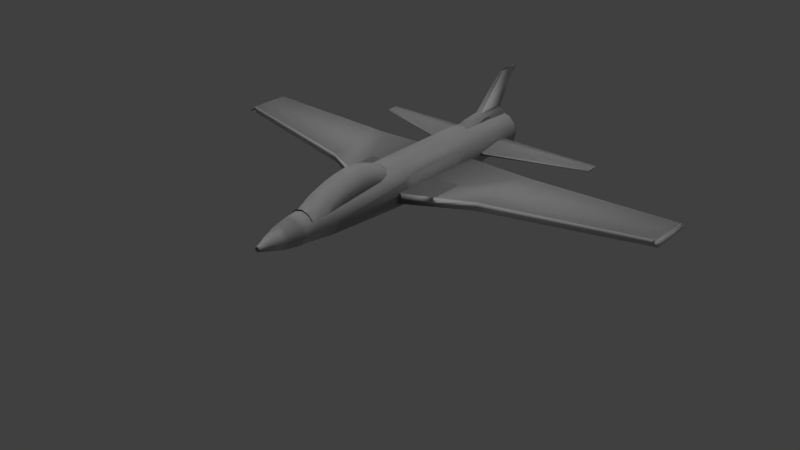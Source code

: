 # Source: jet.blend  (saved by Blender 2.68.0; exported with 4.5.12 LTS)
import bpy
from mathutils import Matrix  # noqa: F401  (used for matrix-valued properties, if any)

bpy.ops.wm.read_factory_settings(use_empty=True)
scene = bpy.context.scene
scene.name = 'Scene'

# ---- collections
col_collection_1 = bpy.data.collections.new('Collection 1'); scene.collection.children.link(col_collection_1)
col_collection_2 = bpy.data.collections.new('Collection 2'); scene.collection.children.link(col_collection_2)

# ---- world
world_world = bpy.data.worlds.new('World'); scene.world = world_world
world_world.color = (0.05088, 0.05088, 0.05088)
world_world.use_sun_shadow = False
world_world.sun_shadow_jitter_overblur = 0.0
world_world.cycles.sampling_method = 'MANUAL'
world_world.cycles.sample_map_resolution = 256

# ---- cameras
cam_camera_002 = bpy.data.cameras.new('Camera.002')
cam_camera_002.clip_end = 100.0
cam_camera_002.lens = 35.0
cam_camera_002.sensor_width = 32.0
cam_camera_002.sensor_height = 18.0
cam_camera_002.dof.focus_distance = 0.0
cam_camera_002.dof.aperture_fstop = 128.0

# ---- lights
light_sun = bpy.data.lights.new('Sun', 'SUN')
light_sun.transmission_factor = 0.0
light_sun.angle = 0.1993
light_sun.energy = 1.0
light_sun.shadow_buffer_clip_start = 0.5
light_sun.shadow_soft_size = 0.1
light_sun.shadow_cascade_max_distance = 1000.0
light_sun.cycles.use_multiple_importance_sampling = False

# ---- meshes
me_circle_001 = bpy.data.meshes.new('Circle.001')
me_circle_001.from_pydata([(-1.208, -10.27, 21.18), (-1.208, -10.4, 22.1), (-8.905, -10.43, 21.77), (-8.905, -10.44, 22.19), (-0.8876, -11.7, 17.73), (0.09663, -11.7, 17.73), (-0.7137, -11.77, 23.41), (-0.07723, -11.77, 23.41), (-0.4695, -14.95, 23.38), (-0.3214, -14.95, 23.38), (-0.447, -14.95, 24.95), (-0.344, -14.95, 24.95), (-0.6885, -12.36, 19.69), (-0.1024, -12.36, 19.69), (-0.2054, -12.32, 23.18), (-0.5855, -12.32, 23.18), (-0.5598, -12.58, 20.8), (-0.2887, -12.58, 23.17), (-0.2312, -12.58, 20.8), (-0.5022, -12.58, 23.17), (16.25, -10.01, 16.97), (16.37, -10.04, 16.97), (16.45, -10.12, 16.97), (16.48, -10.24, 16.97), (16.45, -10.36, 16.97), (16.37, -10.44, 16.97), (16.25, -10.48, 16.97), (16.13, -10.44, 16.97), (16.25, -10.08, 18.66), (16.31, -10.1, 18.66), (16.36, -10.14, 18.66), (16.37, -10.21, 18.66), (16.36, -10.27, 18.66), (16.31, -10.31, 18.66), (16.25, -10.04, 15.38), (16.37, -10.07, 15.38), (16.45, -10.16, 15.38), (16.48, -10.28, 15.38), (16.45, -10.39, 15.38), (16.37, -10.48, 15.38), (16.25, -10.51, 15.38), (16.13, -10.48, 15.38), (16.25, -10.11, 15.16), (16.33, -10.14, 15.16), (16.39, -10.2, 15.16), (16.41, -10.28, 15.16), (16.39, -10.36, 15.16), (16.33, -10.42, 15.16), (16.25, -10.44, 15.16), (5.531, -9.929, 17.86), (5.685, -10.51, 17.86), (5.523, -10.63, 12.62), (5.368, -10.06, 12.62), (0.958, -10.79, 10.27), (1.209, -10.6, 17.86), (0.9926, -9.793, 17.86), (0.7417, -9.985, 10.27), (-6.27, -9.929, 17.86), (-6.425, -10.51, 17.86), (-1.236, -11.26, 3.476), (-0.8696, -11.62, 3.476), (-1.37, -10.9, 4.127), (-1.236, -11.4, 4.127), (-0.8696, -11.77, 4.127), (-1.37, -11.12, 4.524), (-1.236, -11.62, 4.524), (-0.8696, -11.98, 4.524), (-1.236, -10.91, 5.102), (-1.37, -11.41, 5.102), (-1.236, -11.91, 5.102), (-0.8696, -12.27, 5.102), (-1.236, -11.16, 5.933), (-1.37, -11.66, 5.933), (-1.236, -12.16, 5.933), (-0.8696, -12.53, 5.933), (-1.236, -11.34, 6.764), (-1.37, -11.84, 6.764), (-1.236, -12.34, 6.764), (-0.8696, -12.71, 6.764), (-1.236, -11.41, 7.379), (-1.37, -11.91, 7.379), (-1.236, -12.41, 7.379), (-0.8696, -12.78, 7.379), (-1.236, -11.48, 7.885), (-1.37, -11.98, 7.885), (-1.236, -12.48, 7.885), (-0.8696, -12.85, 7.885), (-1.236, -11.45, 8.463), (-1.37, -11.95, 8.463), (-1.236, -12.45, 8.463), (-0.8696, -12.81, 8.463), (-1.236, -11.27, 9.294), (-1.37, -11.77, 9.294), (-1.236, -12.27, 9.294), (-0.8696, -12.63, 9.294), (-1.37, -11.52, 9.944), (-1.236, -12.02, 9.944), (-0.8696, -12.38, 9.944), (-1.37, -11.23, 10.52), (-1.236, -11.73, 10.52), (-0.8696, -12.09, 10.52), (-0.7678, -11.45, 3.476), (-1.059, -11.15, 3.476), (-1.166, -10.76, 3.476), (-6.262, -10.63, 12.62), (-6.108, -10.06, 12.62), (0.4964, -11.26, 3.476), (0.1304, -11.62, 3.476), (-0.3696, -11.76, 3.476), (0.6304, -10.9, 4.127), (0.4964, -11.4, 4.127), (0.1304, -11.77, 4.127), (-0.3696, -11.9, 4.127), (0.6304, -11.12, 4.524), (0.4964, -11.62, 4.524), (0.1304, -11.98, 4.524), (-0.3696, -12.12, 4.524), (0.4964, -10.91, 5.102), (0.6304, -11.41, 5.102), (0.4964, -11.91, 5.102), (0.1304, -12.27, 5.102), (-0.3696, -12.41, 5.102), (0.4964, -11.16, 5.933), (0.6304, -11.66, 5.933), (0.4964, -12.16, 5.933), (0.1304, -12.53, 5.933), (-0.3696, -12.66, 5.933), (0.4964, -11.34, 6.764), (0.6304, -11.84, 6.764), (0.4964, -12.34, 6.764), (0.1304, -12.71, 6.764), (-0.3696, -12.84, 6.764), (0.4964, -11.41, 7.379), (0.6304, -11.91, 7.379), (0.4964, -12.41, 7.379), (0.1304, -12.78, 7.379), (-0.3696, -12.91, 7.379), (0.4964, -11.48, 7.885), (0.6304, -11.98, 7.885), (0.4964, -12.48, 7.885), (0.1304, -12.85, 7.885), (-0.3696, -12.98, 7.885), (0.4964, -11.45, 8.463), (0.6304, -11.95, 8.463), (0.4964, -12.45, 8.463), (0.1304, -12.81, 8.463), (-0.3696, -12.95, 8.463), (0.4964, -11.27, 9.294), (0.6304, -11.77, 9.294), (0.4964, -12.27, 9.294), (0.1304, -12.63, 9.294), (-0.3696, -12.77, 9.294), (0.6304, -11.52, 9.944), (0.4964, -12.02, 9.944), (0.1304, -12.38, 9.944), (-0.3696, -12.52, 9.944), (0.6304, -11.23, 10.52), (0.4964, -11.73, 10.52), (0.1304, -12.09, 10.52), (-0.3696, -12.23, 10.52), (0.02853, -11.45, 3.476), (0.32, -11.15, 3.476), (-0.3696, -11.55, 3.476), (0.4267, -10.76, 3.476), (4.768e-07, 0.4461, 10.84), (9.537e-07, 0.4461, 10.84), (-1.697, -10.79, 10.27), (-1.948, -10.6, 17.86), (-1.732, -9.793, 17.86), (-1.481, -9.985, 10.27), (0.1483, -11.7, 17.73), (-0.8359, -11.7, 17.73), (-0.02554, -11.77, 23.41), (-0.662, -11.77, 23.41), (-0.2698, -14.95, 23.38), (-0.4178, -14.95, 23.38), (-0.2923, -14.95, 24.95), (-0.3953, -14.95, 24.95), (-0.05074, -12.36, 19.69), (-0.6368, -12.36, 19.69), (-0.5338, -12.32, 23.18), (-0.1537, -12.32, 23.18), (-0.1795, -12.58, 20.8), (-0.4505, -12.58, 23.17), (-0.5081, -12.58, 20.8), (-0.237, -12.58, 23.17), (-16.99, -10.01, 16.97), (-17.11, -10.04, 16.97), (-17.19, -10.12, 16.97), (-17.22, -10.24, 16.97), (-17.19, -10.36, 16.97), (-17.11, -10.44, 16.97), (-16.99, -10.48, 16.97), (-16.87, -10.44, 16.97), (-16.79, -10.36, 16.97), (-16.75, -10.24, 16.97), (-16.79, -10.12, 16.97), (-16.99, -10.08, 18.66), (-17.05, -10.1, 18.66), (-17.1, -10.14, 18.66), (-17.11, -10.21, 18.66), (-17.1, -10.27, 18.66), (-17.05, -10.31, 18.66), (-16.99, -10.04, 15.38), (-17.11, -10.07, 15.38), (-17.19, -10.16, 15.38), (-17.22, -10.28, 15.38), (-17.19, -10.39, 15.38), (-17.11, -10.48, 15.38), (-16.99, -10.51, 15.38), (-16.87, -10.48, 15.38), (-16.79, -10.39, 15.38), (-16.75, -10.28, 15.38), (-16.79, -10.16, 15.38), (-17.07, -10.14, 15.16), (-17.13, -10.2, 15.16), (-17.15, -10.28, 15.16), (-17.07, -10.42, 15.16), (-16.99, -10.44, 15.16), (-17.0, -10.31, 15.66), (-17.0, -10.31, 15.66), (0.4691, -10.27, 21.18), (0.4691, -10.4, 22.1), (8.166, -10.43, 21.77), (8.166, -10.44, 22.19), (-1.211, -10.43, 18.86), (-1.211, -10.59, 18.86), (-1.209, -10.26, 21.18), (-1.209, -10.76, 21.18), (-1.212, -10.39, 22.1), (-1.212, -10.63, 22.1), (-8.912, -10.43, 21.36), (-8.912, -10.51, 21.36), (-8.912, -10.42, 21.77), (-8.912, -10.56, 21.77), (-8.911, -10.43, 22.2), (-8.911, -10.55, 22.2), (-0.8819, -11.7, 17.74), (-0.7077, -11.77, 23.4), (-0.6824, -12.35, 19.7), (-0.5786, -12.32, 23.17), (5.531, -9.922, 17.86), (5.685, -10.51, 17.86), (16.18, -9.956, 18.46), (16.31, -10.45, 18.46), (16.18, -9.985, 15.55), (16.31, -10.48, 15.55), (5.526, -10.64, 12.61), (5.371, -10.05, 12.61), (-1.182, -9.193, 16.74), (-1.776, -9.787, 16.74), (-1.994, -10.6, 16.74), (-1.777, -11.41, 16.74), (-1.182, -9.229, 17.42), (-1.777, -9.824, 17.42), (-1.994, -10.64, 17.42), (-1.777, -11.45, 17.42), (-1.182, -9.242, 11.93), (-1.508, -9.988, 9.156), (0.962, -10.78, 10.27), (1.204, -10.61, 17.87), (0.986, -9.787, 17.86), (0.7506, -9.988, 10.27), (0.2572, -9.601, 5.194), (0.716, -10.06, 5.194), (0.8839, -10.69, 5.194), (0.716, -11.31, 5.194), (0.4427, -9.254, 11.23), (1.037, -9.849, 11.23), (1.255, -10.66, 11.23), (1.037, -11.47, 11.23), (0.4427, -12.07, 11.23), (0.4427, -9.193, 16.74), (1.037, -9.787, 16.74), (1.255, -10.6, 16.74), (1.037, -11.41, 16.74), (0.4427, -12.01, 16.74), (0.4427, -9.229, 17.42), (1.037, -9.824, 17.42), (1.255, -10.64, 17.42), (1.037, -11.45, 17.42), (0.4427, -12.04, 17.42), (0.4427, -9.242, 11.93), (1.037, -9.835, 11.93), (1.255, -10.65, 11.93), (1.037, -11.46, 11.93), (0.4427, -12.06, 11.93), (-6.27, -9.922, 17.86), (-6.425, -10.51, 17.86), (-0.9964, -9.601, 5.194), (-1.455, -11.31, 5.194), (-0.9964, -11.77, 5.194), (-1.18, -9.253, 11.23), (-1.775, -11.48, 11.23), (-1.182, -12.07, 11.23), (-1.182, -9.193, 16.74), (-1.778, -9.795, 16.74), (-1.777, -11.41, 16.74), (-1.182, -12.01, 16.74), (-1.182, -9.229, 17.42), (-1.777, -9.824, 17.42), (-1.777, -11.45, 17.42), (-1.182, -12.04, 17.42), (-1.182, -9.242, 11.93), (-1.519, -9.989, 9.163), (-1.777, -11.46, 11.93), (-1.182, -12.06, 11.93), (-16.92, -9.956, 18.46), (-17.05, -10.45, 18.46), (-16.92, -9.985, 15.55), (-17.05, -10.48, 15.55), (-0.8746, -9.786, 3.61), (-1.244, -10.16, 3.61), (-1.38, -10.66, 3.61), (-1.244, -11.17, 3.61), (-0.8746, -11.54, 3.61), (-0.8249, -9.873, 2.529), (-1.158, -10.21, 2.529), (-1.28, -10.66, 2.529), (-1.158, -11.12, 2.529), (-0.8249, -11.45, 2.529), (-0.8249, -9.873, 2.528), (-1.158, -10.21, 2.528), (-1.28, -10.66, 2.528), (-1.158, -11.12, 2.528), (-0.8249, -11.45, 2.528), (-0.7483, -10.01, 1.623), (-1.025, -10.28, 1.623), (-1.127, -10.66, 1.623), (-1.025, -11.04, 1.623), (-0.7483, -11.32, 1.623), (-0.7481, -10.01, 1.622), (-1.025, -10.28, 1.622), (-1.127, -10.66, 1.622), (-1.025, -11.04, 1.622), (-0.7481, -11.32, 1.622), (-0.6657, -10.15, 1.069), (-0.8825, -10.36, 1.069), (-0.9619, -10.66, 1.069), (-0.8825, -10.96, 1.069), (-0.6657, -11.17, 1.069), (-0.07582, -11.17, 1.068), (-0.07582, -10.15, 1.068), (-0.601, -10.26, 0.6912), (-0.7703, -10.43, 0.6911), (-0.8323, -10.66, 0.691), (-0.7702, -10.89, 0.6909), (-0.6009, -11.06, 0.6908), (-0.1392, -11.06, 0.6907), (0.03086, -10.89, 0.6906), (0.09295, -10.66, 0.6909), (0.03109, -10.43, 0.6911), (-0.1391, -10.26, 0.6912), (-0.521, -10.37, 0.2639), (-0.6317, -10.48, 0.2638), (-0.6722, -10.64, 0.2637), (-0.6317, -10.79, 0.2635), (-0.5209, -10.9, 0.2635), (-0.2183, -10.9, 0.2635), (-0.1076, -10.79, 0.2635), (-0.06702, -10.64, 0.2637), (-0.1075, -10.48, 0.2638), (-0.2183, -10.37, 0.2639), (-0.4538, -10.49, -0.1681), (-0.5154, -10.55, -0.1681), (-0.538, -10.64, -0.1681), (-0.5154, -10.72, -0.1681), (-0.4538, -10.78, -0.1681), (-0.2854, -10.78, -0.1681), (-0.2238, -10.72, -0.1681), (-0.2013, -10.64, -0.1681), (-0.2238, -10.55, -0.1681), (-0.2854, -10.49, -0.1681), (-0.9964, -9.601, 5.194), (-1.455, -10.06, 5.194), (-1.623, -10.69, 5.194), (-1.455, -11.31, 5.194), (-0.9964, -11.77, 5.194), (-1.182, -9.254, 11.23), (-1.777, -9.849, 11.23), (-1.994, -10.66, 11.23), (-1.777, -11.47, 11.23), (-1.182, -12.07, 11.23), (-1.182, -9.193, 16.74), (-1.776, -9.787, 16.74), (-1.994, -10.6, 16.74), (-1.777, -11.41, 16.74), (-1.182, -12.01, 16.74), (-1.182, -9.229, 17.42), (-1.777, -9.824, 17.42), (-1.994, -10.64, 17.42), (-1.777, -11.45, 17.42), (-1.182, -12.04, 17.42), (-1.043, -9.398, 23.49), (-1.535, -9.891, 23.49), (-1.715, -10.56, 23.49), (-1.535, -11.24, 23.49), (-1.043, -11.73, 23.49), (-0.8208, -9.782, 24.11), (-1.151, -10.11, 24.11), (-1.272, -10.56, 24.11), (-1.151, -11.01, 24.11), (-0.8208, -11.35, 24.11), (-1.236, -11.26, 3.466), (-0.8696, -11.62, 3.466), (-0.9349, -9.585, 21.75), (-1.349, -9.998, 21.75), (-1.5, -10.56, 21.75), (-1.349, -11.13, 21.75), (-0.9349, -11.54, 21.75), (-1.346, -10.66, 3.25), (-1.216, -10.17, 3.25), (-1.216, -11.15, 3.25), (-0.858, -11.51, 3.25), (-0.858, -9.815, 3.25), (-0.7637, -11.44, 3.47), (-1.052, -11.15, 3.47), (-1.182, -9.242, 11.93), (-1.776, -9.835, 11.93), (-1.994, -10.65, 11.93), (-1.777, -11.46, 11.93), (-1.182, -12.06, 11.93), (-6.265, -10.64, 12.61), (-6.11, -10.05, 12.61), (-0.3696, -9.651, 3.61), (0.1353, -9.786, 3.61), (0.505, -10.16, 3.61), (0.6403, -10.66, 3.61), (0.505, -11.17, 3.61), (0.1353, -11.54, 3.61), (-0.3696, -11.67, 3.61), (-0.3696, -9.751, 2.529), (0.08566, -9.873, 2.529), (0.419, -10.21, 2.529), (0.541, -10.66, 2.529), (0.419, -11.12, 2.529), (0.08566, -11.45, 2.529), (-0.3696, -11.57, 2.529), (-0.3696, -9.751, 2.528), (0.08561, -9.873, 2.528), (0.4189, -10.21, 2.528), (0.5409, -10.66, 2.528), (0.4189, -11.12, 2.528), (0.08561, -11.45, 2.528), (-0.3696, -11.57, 2.528), (-0.3696, -9.904, 1.623), (0.00899, -10.01, 1.623), (0.2862, -10.28, 1.623), (0.3876, -10.66, 1.623), (0.2862, -11.04, 1.623), (0.00899, -11.32, 1.623), (-0.3696, -11.42, 1.623), (-0.3696, -9.904, 1.622), (0.008852, -10.01, 1.622), (0.2859, -10.28, 1.622), (0.3873, -10.66, 1.622), (0.2859, -11.04, 1.622), (0.008852, -11.32, 1.622), (-0.3696, -11.42, 1.622), (-0.3696, -10.07, 1.068), (-0.07351, -10.15, 1.069), (0.1433, -10.36, 1.069), (0.2226, -10.66, 1.069), (0.1433, -10.96, 1.069), (-0.07351, -11.17, 1.069), (-0.3696, -11.25, 1.068), (-0.6634, -11.17, 1.068), (-0.6634, -10.15, 1.068), (-0.3696, -10.2, 0.6912), (-0.1383, -10.26, 0.6912), (0.03107, -10.43, 0.6911), (0.093, -10.66, 0.691), (0.03097, -10.89, 0.6909), (-0.1384, -11.06, 0.6908), (-0.3696, -11.12, 0.6908), (-0.6001, -11.06, 0.6907), (-0.7701, -10.89, 0.6906), (-0.8322, -10.66, 0.6909), (-0.7704, -10.43, 0.6911), (-0.6002, -10.26, 0.6912), (-0.3696, -10.33, 0.2639), (-0.2183, -10.37, 0.2639), (-0.1075, -10.48, 0.2638), (-0.06702, -10.64, 0.2637), (-0.1076, -10.79, 0.2635), (-0.2183, -10.9, 0.2635), (-0.3696, -10.94, 0.2634), (-0.5209, -10.9, 0.2635), (-0.6317, -10.79, 0.2635), (-0.6722, -10.64, 0.2637), (-0.6317, -10.48, 0.2638), (-0.521, -10.37, 0.2639), (-0.3696, -10.47, -0.1681), (-0.2854, -10.49, -0.1681), (-0.2238, -10.55, -0.1681), (-0.2013, -10.64, -0.1681), (-0.2238, -10.72, -0.1681), (-0.2854, -10.78, -0.1681), (-0.3696, -10.8, -0.1681), (-0.4538, -10.78, -0.1681), (-0.5154, -10.72, -0.1681), (-0.538, -10.64, -0.1681), (-0.5154, -10.55, -0.1681), (-0.4538, -10.49, -0.1681), (-0.3696, -9.433, 5.194), (0.2572, -9.601, 5.194), (0.716, -10.06, 5.194), (0.8839, -10.69, 5.194), (0.716, -11.31, 5.194), (0.2571, -11.77, 5.194), (-0.3696, -11.94, 5.194), (-0.3696, -9.036, 11.23), (0.4409, -9.253, 11.23), (1.034, -9.856, 11.24), (1.249, -10.66, 11.24), (1.036, -11.48, 11.23), (0.4427, -12.07, 11.23), (-0.3696, -12.29, 11.23), (-0.3696, -8.975, 16.74), (0.4429, -9.193, 16.74), (1.037, -9.787, 16.74), (1.255, -10.6, 16.74), (1.038, -11.41, 16.74), (0.4427, -12.01, 16.74), (-0.3696, -12.22, 16.74), (-0.3696, -9.011, 17.42), (0.4427, -9.229, 17.42), (1.037, -9.824, 17.42), (1.255, -10.64, 17.42), (1.037, -11.45, 17.42), (0.4427, -12.04, 17.42), (-0.3696, -12.26, 17.42), (-0.3696, -9.218, 23.49), (0.3033, -9.398, 23.49), (0.7959, -9.891, 23.49), (0.9762, -10.56, 23.49), (0.7959, -11.24, 23.49), (0.3033, -11.73, 23.49), (-0.3696, -11.91, 23.49), (-0.3696, -9.661, 24.11), (0.08157, -9.782, 24.11), (0.4119, -10.11, 24.11), (0.5328, -10.56, 24.11), (0.4119, -11.01, 24.11), (0.08157, -11.35, 24.11), (-0.3696, -11.47, 24.11), (0.4964, -11.26, 3.466), (0.1304, -11.62, 3.466), (-0.3696, -11.76, 3.466), (-0.3696, -9.433, 21.75), (0.1957, -9.585, 21.75), (0.6095, -9.998, 21.75), (0.761, -10.56, 21.75), (0.6095, -11.13, 21.75), (0.1957, -11.54, 21.75), (-0.3696, -11.69, 21.75), (0.6072, -10.66, 3.25), (0.4763, -10.17, 3.25), (0.4763, -11.15, 3.25), (0.1188, -11.51, 3.25), (-0.3696, -9.684, 3.25), (-0.3696, -11.64, 3.25), (0.1188, -9.815, 3.25), (0.0244, -11.44, 3.47), (0.3132, -11.15, 3.47), (-0.3696, -11.54, 3.471), (-0.3696, -12.27, 11.93), (-0.3696, -9.024, 11.92), (0.4431, -9.242, 11.93), (0.7684, -9.988, 9.156), (1.038, -11.46, 11.93), (0.4427, -12.06, 11.93), (4.768e-07, 0.4457, 10.83), (9.537e-07, 0.4457, 10.83), (-1.701, -10.78, 10.27), (-1.943, -10.61, 17.87), (-1.725, -9.787, 17.86), (-1.49, -9.988, 10.27), (0.1426, -11.7, 17.74), (-0.0316, -11.77, 23.4), (-0.05687, -12.35, 19.7), (-0.1607, -12.32, 23.17), (0.472, -10.43, 18.86), (0.472, -10.59, 18.86), (0.4698, -10.26, 21.18), (0.4698, -10.76, 21.18), (0.4723, -10.39, 22.1), (0.4723, -10.63, 22.1), (8.173, -10.43, 21.36), (8.173, -10.51, 21.36), (8.173, -10.42, 21.77), (8.173, -10.56, 21.77), (8.172, -10.43, 22.2), (8.172, -10.55, 22.2), (0.4629, -11.49, 22.95), (-1.196, -11.49, 22.95), (0.4629, -9.832, 22.93), (-1.196, -9.832, 22.93), (-1.208, -10.27, 21.18), (-1.208, -10.4, 22.1), (-8.905, -10.43, 21.77), (-8.905, -10.44, 22.19), (-0.8876, -11.7, 17.73), (0.09663, -11.7, 17.73), (-0.7137, -11.77, 23.41), (-0.07723, -11.77, 23.41), (-0.4695, -14.95, 23.38), (-0.3214, -14.95, 23.38), (-0.447, -14.95, 24.95), (-0.344, -14.95, 24.95), (-0.6885, -12.36, 19.69), (-0.1024, -12.36, 19.69), (-0.2054, -12.32, 23.18), (-0.5855, -12.32, 23.18), (-0.5598, -12.58, 20.8), (-0.2887, -12.58, 23.17), (-0.2312, -12.58, 20.8), (-0.5022, -12.58, 23.17), (16.25, -10.01, 16.97), (16.37, -10.04, 16.97), (16.45, -10.12, 16.97), (16.48, -10.24, 16.97), (16.45, -10.36, 16.97), (16.37, -10.44, 16.97), (16.25, -10.48, 16.97), (16.13, -10.44, 16.97), (16.25, -10.08, 18.66), (16.31, -10.1, 18.66), (16.36, -10.14, 18.66), (16.37, -10.21, 18.66), (16.36, -10.27, 18.66), (16.31, -10.31, 18.66), (16.25, -10.04, 15.38), (16.37, -10.07, 15.38), (16.45, -10.16, 15.38), (16.48, -10.28, 15.38), (16.45, -10.39, 15.38), (16.37, -10.48, 15.38), (16.25, -10.51, 15.38), (16.13, -10.48, 15.38), (16.25, -10.11, 15.16), (16.33, -10.14, 15.16), (16.39, -10.2, 15.16), (16.41, -10.28, 15.16), (16.39, -10.36, 15.16), (16.33, -10.42, 15.16), (16.25, -10.44, 15.16), (5.531, -9.929, 17.86), (5.685, -10.51, 17.86), (5.523, -10.63, 12.62), (5.368, -10.06, 12.62), (0.958, -10.79, 10.27), (1.209, -10.6, 17.86), (0.9926, -9.793, 17.86), (0.7417, -9.985, 10.27), (-6.27, -9.929, 17.86), (-6.425, -10.51, 17.86), (-1.236, -11.26, 3.476), (-0.8696, -11.62, 3.476), (-1.37, -10.9, 4.127), (-1.236, -11.4, 4.127), (-0.8696, -11.77, 4.127), (-1.37, -11.12, 4.524), (-1.236, -11.62, 4.524), (-0.8696, -11.98, 4.524), (-1.236, -10.91, 5.102), (-1.37, -11.41, 5.102), (-1.236, -11.91, 5.102), (-0.8696, -12.27, 5.102), (-1.236, -11.16, 5.933), (-1.37, -11.66, 5.933), (-1.236, -12.16, 5.933), (-0.8696, -12.53, 5.933), (-1.236, -11.34, 6.764), (-1.37, -11.84, 6.764), (-1.236, -12.34, 6.764), (-0.8696, -12.71, 6.764), (-1.236, -11.41, 7.379), (-1.37, -11.91, 7.379), (-1.236, -12.41, 7.379), (-0.8696, -12.78, 7.379), (-1.236, -11.48, 7.885), (-1.37, -11.98, 7.885), (-1.236, -12.48, 7.885), (-0.8696, -12.85, 7.885), (-1.236, -11.45, 8.463), (-1.37, -11.95, 8.463), (-1.236, -12.45, 8.463), (-0.8696, -12.81, 8.463), (-1.236, -11.27, 9.294), (-1.37, -11.77, 9.294), (-1.236, -12.27, 9.294), (-0.8696, -12.63, 9.294), (-1.37, -11.52, 9.944), (-1.236, -12.02, 9.944), (-0.8696, -12.38, 9.944), (-1.37, -11.23, 10.52), (-1.236, -11.73, 10.52), (-0.8696, -12.09, 10.52), (-0.7678, -11.45, 3.476), (-1.059, -11.15, 3.476), (-1.166, -10.76, 3.476), (-6.262, -10.63, 12.62), (-6.108, -10.06, 12.62), (0.4964, -11.26, 3.476), (0.1304, -11.62, 3.476), (-0.3696, -11.76, 3.476), (0.6304, -10.9, 4.127), (0.4964, -11.4, 4.127), (0.1304, -11.77, 4.127), (-0.3696, -11.9, 4.127), (0.6304, -11.12, 4.524), (0.4964, -11.62, 4.524), (0.1304, -11.98, 4.524), (-0.3696, -12.12, 4.524), (0.4964, -10.91, 5.102), (0.6304, -11.41, 5.102), (0.4964, -11.91, 5.102), (0.1304, -12.27, 5.102), (-0.3696, -12.41, 5.102), (0.4964, -11.16, 5.933), (0.6304, -11.66, 5.933), (0.4964, -12.16, 5.933), (0.1304, -12.53, 5.933), (-0.3696, -12.66, 5.933), (0.4964, -11.34, 6.764), (0.6304, -11.84, 6.764), (0.4964, -12.34, 6.764), (0.1304, -12.71, 6.764), (-0.3696, -12.84, 6.764), (0.4964, -11.41, 7.379), (0.6304, -11.91, 7.379), (0.4964, -12.41, 7.379), (0.1304, -12.78, 7.379), (-0.3696, -12.91, 7.379), (0.4964, -11.48, 7.885), (0.6304, -11.98, 7.885), (0.4964, -12.48, 7.885), (0.1304, -12.85, 7.885), (-0.3696, -12.98, 7.885), (0.4964, -11.45, 8.463), (0.6304, -11.95, 8.463), (0.4964, -12.45, 8.463), (0.1304, -12.81, 8.463), (-0.3696, -12.95, 8.463), (0.4964, -11.27, 9.294), (0.6304, -11.77, 9.294), (0.4964, -12.27, 9.294), (0.1304, -12.63, 9.294), (-0.3696, -12.77, 9.294), (0.6304, -11.52, 9.944), (0.4964, -12.02, 9.944), (0.1304, -12.38, 9.944), (-0.3696, -12.52, 9.944), (0.6304, -11.23, 10.52), (0.4964, -11.73, 10.52), (0.1304, -12.09, 10.52), (-0.3696, -12.23, 10.52), (0.02853, -11.45, 3.476), (0.32, -11.15, 3.476), (-0.3696, -11.55, 3.476), (0.4267, -10.76, 3.476), (4.768e-07, 0.4461, 10.84), (9.537e-07, 0.4461, 10.84), (-1.697, -10.79, 10.27), (-1.948, -10.6, 17.86), (-1.732, -9.793, 17.86), (-1.481, -9.985, 10.27), (0.1483, -11.7, 17.73), (-0.8359, -11.7, 17.73), (-0.02554, -11.77, 23.41), (-0.662, -11.77, 23.41), (-0.2698, -14.95, 23.38), (-0.4178, -14.95, 23.38), (-0.2923, -14.95, 24.95), (-0.3953, -14.95, 24.95), (-0.05074, -12.36, 19.69), (-0.6368, -12.36, 19.69), (-0.5338, -12.32, 23.18), (-0.1537, -12.32, 23.18), (-0.1795, -12.58, 20.8), (-0.4505, -12.58, 23.17), (-0.5081, -12.58, 20.8), (-0.237, -12.58, 23.17), (-16.99, -10.01, 16.97), (-17.11, -10.04, 16.97), (-17.19, -10.12, 16.97), (-17.22, -10.24, 16.97), (-17.19, -10.36, 16.97), (-17.11, -10.44, 16.97), (-16.99, -10.48, 16.97), (-16.87, -10.44, 16.97), (-16.79, -10.36, 16.97), (-16.75, -10.24, 16.97), (-16.79, -10.12, 16.97), (-16.99, -10.08, 18.66), (-17.05, -10.1, 18.66), (-17.1, -10.14, 18.66), (-17.11, -10.21, 18.66), (-17.1, -10.27, 18.66), (-17.05, -10.31, 18.66), (-16.99, -10.04, 15.38), (-17.11, -10.07, 15.38), (-17.19, -10.16, 15.38), (-17.22, -10.28, 15.38), (-17.19, -10.39, 15.38), (-17.11, -10.48, 15.38), (-16.99, -10.51, 15.38), (-16.87, -10.48, 15.38), (-16.79, -10.39, 15.38), (-16.75, -10.28, 15.38), (-16.79, -10.16, 15.38), (-17.07, -10.14, 15.16), (-17.13, -10.2, 15.16), (-17.15, -10.28, 15.16), (-17.07, -10.42, 15.16), (-16.99, -10.44, 15.16), (-17.0, -10.31, 15.66), (-17.0, -10.31, 15.66), (0.4691, -10.27, 21.18), (0.4691, -10.4, 22.1), (8.166, -10.43, 21.77), (8.166, -10.44, 22.19), (-1.211, -10.43, 18.86), (-1.211, -10.59, 18.86), (-1.209, -10.26, 21.18), (-1.209, -10.76, 21.18), (-1.212, -10.39, 22.1), (-1.212, -10.63, 22.1), (-8.912, -10.43, 21.36), (-8.912, -10.51, 21.36), (-8.912, -10.42, 21.77), (-8.912, -10.56, 21.77), (-8.911, -10.43, 22.2), (-8.911, -10.55, 22.2), (-0.8819, -11.7, 17.74), (-0.7077, -11.77, 23.4), (-0.6824, -12.35, 19.7), (-0.5786, -12.32, 23.17), (5.531, -9.922, 17.86), (5.685, -10.51, 17.86), (16.18, -9.956, 18.46), (16.31, -10.45, 18.46), (16.18, -9.985, 15.55), (16.31, -10.48, 15.55), (5.526, -10.64, 12.61), (5.371, -10.05, 12.61), (-1.182, -9.193, 16.74), (-1.776, -9.787, 16.74), (-1.994, -10.6, 16.74), (-1.777, -11.41, 16.74), (-1.182, -9.229, 17.42), (-1.777, -9.824, 17.42), (-1.994, -10.64, 17.42), (-1.777, -11.45, 17.42), (-1.182, -9.242, 11.93), (-1.508, -9.988, 9.156), (0.962, -10.78, 10.27), (1.204, -10.61, 17.87), (0.986, -9.787, 17.86), (0.7506, -9.988, 10.27), (0.2572, -9.601, 5.194), (0.716, -10.06, 5.194), (0.8839, -10.69, 5.194), (0.716, -11.31, 5.194), (0.4427, -9.254, 11.23), (1.037, -9.849, 11.23), (1.255, -10.66, 11.23), (1.037, -11.47, 11.23), (0.4427, -12.07, 11.23), (0.4427, -9.193, 16.74), (1.037, -9.787, 16.74), (1.255, -10.6, 16.74), (1.037, -11.41, 16.74), (0.4427, -12.01, 16.74), (0.4427, -9.229, 17.42), (1.037, -9.824, 17.42), (1.255, -10.64, 17.42), (1.037, -11.45, 17.42), (0.4427, -12.04, 17.42), (0.4427, -9.242, 11.93), (1.037, -9.835, 11.93), (1.255, -10.65, 11.93), (1.037, -11.46, 11.93), (0.4427, -12.06, 11.93), (-6.27, -9.922, 17.86), (-6.425, -10.51, 17.86), (-0.9964, -9.601, 5.194), (-1.455, -11.31, 5.194), (-0.9964, -11.77, 5.194), (-1.18, -9.253, 11.23), (-1.775, -11.48, 11.23), (-1.182, -12.07, 11.23), (-1.182, -9.193, 16.74), (-1.778, -9.795, 16.74), (-1.777, -11.41, 16.74), (-1.182, -12.01, 16.74), (-1.182, -9.229, 17.42), (-1.777, -9.824, 17.42), (-1.777, -11.45, 17.42), (-1.182, -12.04, 17.42), (-1.182, -9.242, 11.93), (-1.519, -9.989, 9.163), (-1.777, -11.46, 11.93), (-1.182, -12.06, 11.93), (-16.92, -9.956, 18.46), (-17.05, -10.45, 18.46), (-16.92, -9.985, 15.55), (-17.05, -10.48, 15.55), (-0.8746, -9.786, 3.61), (-1.244, -10.16, 3.61), (-1.38, -10.66, 3.61), (-1.244, -11.17, 3.61), (-0.8746, -11.54, 3.61), (-0.8249, -9.873, 2.529), (-1.158, -10.21, 2.529), (-1.28, -10.66, 2.529), (-1.158, -11.12, 2.529), (-0.8249, -11.45, 2.529), (-0.8249, -9.873, 2.528), (-1.158, -10.21, 2.528), (-1.28, -10.66, 2.528), (-1.158, -11.12, 2.528), (-0.8249, -11.45, 2.528), (-0.7483, -10.01, 1.623), (-1.025, -10.28, 1.623), (-1.127, -10.66, 1.623), (-1.025, -11.04, 1.623), (-0.7483, -11.32, 1.623), (-0.7481, -10.01, 1.622), (-1.025, -10.28, 1.622), (-1.127, -10.66, 1.622), (-1.025, -11.04, 1.622), (-0.7481, -11.32, 1.622), (-0.6657, -10.15, 1.069), (-0.8825, -10.36, 1.069), (-0.9619, -10.66, 1.069), (-0.8825, -10.96, 1.069), (-0.6657, -11.17, 1.069), (-0.07582, -11.17, 1.068), (-0.07582, -10.15, 1.068), (-0.601, -10.26, 0.6912), (-0.7703, -10.43, 0.6911), (-0.8323, -10.66, 0.691), (-0.7702, -10.89, 0.6909), (-0.6009, -11.06, 0.6908), (-0.1392, -11.06, 0.6907), (0.03086, -10.89, 0.6906), (0.09295, -10.66, 0.6909), (0.03109, -10.43, 0.6911), (-0.1391, -10.26, 0.6912), (-0.521, -10.37, 0.2639), (-0.6317, -10.48, 0.2638), (-0.6722, -10.64, 0.2637), (-0.6317, -10.79, 0.2635), (-0.5209, -10.9, 0.2635), (-0.2183, -10.9, 0.2635), (-0.1076, -10.79, 0.2635), (-0.06702, -10.64, 0.2637), (-0.1075, -10.48, 0.2638), (-0.2183, -10.37, 0.2639), (-0.4538, -10.49, -0.1681), (-0.5154, -10.55, -0.1681), (-0.538, -10.64, -0.1681), (-0.5154, -10.72, -0.1681), (-0.4538, -10.78, -0.1681), (-0.2854, -10.78, -0.1681), (-0.2238, -10.72, -0.1681), (-0.2013, -10.64, -0.1681), (-0.2238, -10.55, -0.1681), (-0.2854, -10.49, -0.1681), (-0.9964, -9.601, 5.194), (-1.455, -10.06, 5.194), (-1.623, -10.69, 5.194), (-1.455, -11.31, 5.194), (-0.9964, -11.77, 5.194), (-1.182, -9.254, 11.23), (-1.777, -9.849, 11.23), (-1.994, -10.66, 11.23), (-1.777, -11.47, 11.23), (-1.182, -12.07, 11.23), (-1.182, -9.193, 16.74), (-1.776, -9.787, 16.74), (-1.994, -10.6, 16.74), (-1.777, -11.41, 16.74), (-1.182, -12.01, 16.74), (-1.182, -9.229, 17.42), (-1.777, -9.824, 17.42), (-1.994, -10.64, 17.42), (-1.777, -11.45, 17.42), (-1.182, -12.04, 17.42), (-1.043, -9.398, 23.49), (-1.535, -9.891, 23.49), (-1.715, -10.56, 23.49), (-1.535, -11.24, 23.49), (-1.043, -11.73, 23.49), (-0.8208, -9.782, 24.11), (-1.151, -10.11, 24.11), (-1.272, -10.56, 24.11), (-1.151, -11.01, 24.11), (-0.8208, -11.35, 24.11), (-1.236, -11.26, 3.466), (-0.8696, -11.62, 3.466), (-0.9349, -9.585, 21.75), (-1.349, -9.998, 21.75), (-1.5, -10.56, 21.75), (-1.349, -11.13, 21.75), (-0.9349, -11.54, 21.75), (-1.346, -10.66, 3.25), (-1.216, -10.17, 3.25), (-1.216, -11.15, 3.25), (-0.858, -11.51, 3.25), (-0.858, -9.815, 3.25), (-0.7637, -11.44, 3.47), (-1.052, -11.15, 3.47), (-1.182, -9.242, 11.93), (-1.776, -9.835, 11.93), (-1.994, -10.65, 11.93), (-1.777, -11.46, 11.93), (-1.182, -12.06, 11.93), (-6.265, -10.64, 12.61), (-6.11, -10.05, 12.61), (-0.3696, -9.651, 3.61), (0.1353, -9.786, 3.61), (0.505, -10.16, 3.61), (0.6403, -10.66, 3.61), (0.505, -11.17, 3.61), (0.1353, -11.54, 3.61), (-0.3696, -11.67, 3.61), (-0.3696, -9.751, 2.529), (0.08566, -9.873, 2.529), (0.419, -10.21, 2.529), (0.541, -10.66, 2.529), (0.419, -11.12, 2.529), (0.08566, -11.45, 2.529), (-0.3696, -11.57, 2.529), (-0.3696, -9.751, 2.528), (0.08561, -9.873, 2.528), (0.4189, -10.21, 2.528), (0.5409, -10.66, 2.528), (0.4189, -11.12, 2.528), (0.08561, -11.45, 2.528), (-0.3696, -11.57, 2.528), (-0.3696, -9.904, 1.623), (0.00899, -10.01, 1.623), (0.2862, -10.28, 1.623), (0.3876, -10.66, 1.623), (0.2862, -11.04, 1.623), (0.00899, -11.32, 1.623), (-0.3696, -11.42, 1.623), (-0.3696, -9.904, 1.622), (0.008852, -10.01, 1.622), (0.2859, -10.28, 1.622), (0.3873, -10.66, 1.622), (0.2859, -11.04, 1.622), (0.008852, -11.32, 1.622), (-0.3696, -11.42, 1.622), (-0.3696, -10.07, 1.068), (-0.07351, -10.15, 1.069), (0.1433, -10.36, 1.069), (0.2226, -10.66, 1.069), (0.1433, -10.96, 1.069), (-0.07351, -11.17, 1.069), (-0.3696, -11.25, 1.068), (-0.6634, -11.17, 1.068), (-0.6634, -10.15, 1.068), (-0.3696, -10.2, 0.6912), (-0.1383, -10.26, 0.6912), (0.03107, -10.43, 0.6911), (0.093, -10.66, 0.691), (0.03097, -10.89, 0.6909), (-0.1384, -11.06, 0.6908), (-0.3696, -11.12, 0.6908), (-0.6001, -11.06, 0.6907), (-0.7701, -10.89, 0.6906), (-0.8322, -10.66, 0.6909), (-0.7704, -10.43, 0.6911), (-0.6002, -10.26, 0.6912), (-0.3696, -10.33, 0.2639), (-0.2183, -10.37, 0.2639), (-0.1075, -10.48, 0.2638), (-0.06702, -10.64, 0.2637), (-0.1076, -10.79, 0.2635), (-0.2183, -10.9, 0.2635), (-0.3696, -10.94, 0.2634), (-0.5209, -10.9, 0.2635), (-0.6317, -10.79, 0.2635), (-0.6722, -10.64, 0.2637), (-0.6317, -10.48, 0.2638), (-0.521, -10.37, 0.2639), (-0.3696, -10.47, -0.1681), (-0.2854, -10.49, -0.1681), (-0.2238, -10.55, -0.1681), (-0.2013, -10.64, -0.1681), (-0.2238, -10.72, -0.1681), (-0.2854, -10.78, -0.1681), (-0.3696, -10.8, -0.1681), (-0.4538, -10.78, -0.1681), (-0.5154, -10.72, -0.1681), (-0.538, -10.64, -0.1681), (-0.5154, -10.55, -0.1681), (-0.4538, -10.49, -0.1681), (-0.3696, -9.433, 5.194), (0.2572, -9.601, 5.194), (0.716, -10.06, 5.194), (0.8839, -10.69, 5.194), (0.716, -11.31, 5.194), (0.2571, -11.77, 5.194), (-0.3696, -11.94, 5.194), (-0.3696, -9.036, 11.23), (0.4409, -9.253, 11.23), (1.034, -9.856, 11.24), (1.249, -10.66, 11.24), (1.036, -11.48, 11.23), (0.4427, -12.07, 11.23), (-0.3696, -12.29, 11.23), (-0.3696, -8.975, 16.74), (0.4429, -9.193, 16.74), (1.037, -9.787, 16.74), (1.255, -10.6, 16.74), (1.038, -11.41, 16.74), (0.4427, -12.01, 16.74), (-0.3696, -12.22, 16.74), (-0.3696, -9.011, 17.42), (0.4427, -9.229, 17.42), (1.037, -9.824, 17.42), (1.255, -10.64, 17.42), (1.037, -11.45, 17.42), (0.4427, -12.04, 17.42), (-0.3696, -12.26, 17.42), (-0.3696, -9.218, 23.49), (0.3033, -9.398, 23.49), (0.7959, -9.891, 23.49), (0.9762, -10.56, 23.49), (0.7959, -11.24, 23.49), (0.3033, -11.73, 23.49), (-0.3696, -11.91, 23.49), (-0.3696, -9.661, 24.11), (0.08157, -9.782, 24.11), (0.4119, -10.11, 24.11), (0.5328, -10.56, 24.11), (0.4119, -11.01, 24.11), (0.08157, -11.35, 24.11), (-0.3696, -11.47, 24.11), (0.4964, -11.26, 3.466), (0.1304, -11.62, 3.466), (-0.3696, -11.76, 3.466), (-0.3696, -9.433, 21.75), (0.1957, -9.585, 21.75), (0.6095, -9.998, 21.75), (0.761, -10.56, 21.75), (0.6095, -11.13, 21.75), (0.1957, -11.54, 21.75), (-0.3696, -11.69, 21.75), (0.6072, -10.66, 3.25), (0.4763, -10.17, 3.25), (0.4763, -11.15, 3.25), (0.1188, -11.51, 3.25), (-0.3696, -9.684, 3.25), (-0.3696, -11.64, 3.25), (0.1188, -9.815, 3.25), (0.0244, -11.44, 3.47), (0.3132, -11.15, 3.47), (-0.3696, -11.54, 3.471), (-0.3696, -12.27, 11.93), (-0.3696, -9.024, 11.92), (0.4431, -9.242, 11.93), (0.7684, -9.988, 9.156), (1.038, -11.46, 11.93), (0.4427, -12.06, 11.93), (4.768e-07, 0.4457, 10.83), (9.537e-07, 0.4457, 10.83), (-1.701, -10.78, 10.27), (-1.943, -10.61, 17.87), (-1.725, -9.787, 17.86), (-1.49, -9.988, 10.27), (0.1426, -11.7, 17.74), (-0.0316, -11.77, 23.4), (-0.05687, -12.35, 19.7), (-0.1607, -12.32, 23.17), (0.472, -10.43, 18.86), (0.472, -10.59, 18.86), (0.4698, -10.26, 21.18), (0.4698, -10.76, 21.18), (0.4723, -10.39, 22.1), (0.4723, -10.63, 22.1), (8.173, -10.43, 21.36), (8.173, -10.51, 21.36), (8.173, -10.42, 21.77), (8.173, -10.56, 21.77), (8.172, -10.43, 22.2), (8.172, -10.55, 22.2), (0.4629, -11.49, 22.95), (-1.196, -11.49, 22.95), (0.4629, -9.832, 22.93), (-1.196, -9.832, 22.93)], [], [(0, 2, 3, 1), (18, 16, 8, 9), (19, 17, 11, 10), (16, 19, 10, 8), (5, 4, 12, 13), (6, 7, 14, 15), (4, 6, 15, 12), (13, 12, 16, 18), (15, 14, 17, 19), (12, 15, 19, 16), (24, 25, 33, 32), (20, 21, 29, 28), (21, 22, 30, 29), (22, 23, 31, 30), (23, 24, 32, 31), (27, 26, 40, 41), (21, 20, 34, 35), (22, 21, 35, 36), (23, 22, 36, 37), (24, 23, 37, 38), (25, 24, 38, 39), (26, 25, 39, 40), (37, 36, 44, 45), (39, 38, 46, 47), (40, 39, 47, 48), (35, 34, 42, 43), (54, 53, 51, 50), (56, 55, 49, 52), (167, 58, 104, 166), (102, 62, 63, 101), (101, 63, 112, 162), (103, 61, 62, 102), (62, 65, 66, 63), (63, 66, 116, 112), (61, 64, 65, 62), (66, 70, 121, 116), (64, 68, 69, 65), (65, 69, 70, 66), (67, 71, 72, 68), (68, 72, 73, 69), (69, 73, 74, 70), (70, 74, 126, 121), (71, 75, 76, 72), (72, 76, 77, 73), (73, 77, 78, 74), (74, 78, 131, 126), (75, 79, 80, 76), (76, 80, 81, 77), (77, 81, 82, 78), (78, 82, 136, 131), (79, 83, 84, 80), (80, 84, 85, 81), (81, 85, 86, 82), (82, 86, 141, 136), (83, 87, 88, 84), (84, 88, 89, 85), (85, 89, 90, 86), (86, 90, 146, 141), (88, 92, 93, 89), (89, 93, 94, 90), (90, 94, 151, 146), (87, 91, 92, 88), (92, 95, 96, 93), (93, 96, 97, 94), (94, 97, 155, 151), (96, 99, 100, 97), (97, 100, 159, 155), (95, 98, 99, 96), (59, 102, 101, 60), (60, 101, 162, 108), (169, 105, 57, 168), (161, 160, 111, 110), (160, 162, 112, 111), (163, 161, 110, 109), (110, 111, 115, 114), (111, 112, 116, 115), (109, 110, 114, 113), (115, 116, 121, 120), (113, 114, 119, 118), (114, 115, 120, 119), (117, 118, 123, 122), (118, 119, 124, 123), (119, 120, 125, 124), (120, 121, 126, 125), (122, 123, 128, 127), (123, 124, 129, 128), (124, 125, 130, 129), (125, 126, 131, 130), (127, 128, 133, 132), (128, 129, 134, 133), (129, 130, 135, 134), (130, 131, 136, 135), (132, 133, 138, 137), (133, 134, 139, 138), (134, 135, 140, 139), (135, 136, 141, 140), (137, 138, 143, 142), (138, 139, 144, 143), (139, 140, 145, 144), (140, 141, 146, 145), (143, 144, 149, 148), (144, 145, 150, 149), (145, 146, 151, 150), (142, 143, 148, 147), (148, 149, 153, 152), (149, 150, 154, 153), (150, 151, 155, 154), (153, 154, 158, 157), (154, 155, 159, 158), (152, 153, 157, 156), (106, 107, 160, 161), (107, 108, 162, 160), (184, 175, 174, 182), (185, 176, 177, 183), (182, 174, 176, 185), (171, 179, 178, 170), (172, 181, 180, 173), (170, 178, 181, 172), (179, 184, 182, 178), (181, 185, 183, 180), (178, 182, 185, 181), (190, 201, 202, 191), (186, 197, 198, 187), (188, 199, 200, 189), (189, 200, 201, 190), (193, 210, 209, 192), (187, 204, 203, 186), (194, 211, 210, 193), (195, 212, 211, 194), (189, 206, 205, 188), (196, 213, 212, 195), (190, 207, 206, 189), (191, 208, 207, 190), (209, 218, 217, 208), (205, 215, 214, 204), (216, 220, 219, 215), (221, 222, 224, 223), (233, 227, 229, 235), (231, 225, 227, 233), (234, 232, 231, 233), (236, 234, 233, 235), (235, 229, 230, 236), (232, 226, 225, 231), (234, 228, 226, 232), (236, 230, 228, 234), (238, 237, 239, 240), (259, 260, 242, 247), (260, 261, 241, 242), (248, 247, 246, 245), (245, 246, 244, 243), (247, 242, 244, 246), (242, 241, 243, 244), (241, 248, 245, 243), (262, 259, 247, 248), (261, 262, 248, 241), (250, 258, 257, 249), (254, 250, 249, 253), (256, 252, 251, 255), (263, 264, 268, 267), (264, 265, 269, 268), (265, 266, 270, 269), (567, 282, 272, 518), (282, 283, 273, 272), (288, 575, 574, 422), (284, 285, 275, 274), (285, 286, 276, 275), (272, 273, 278, 277), (274, 275, 280, 279), (275, 276, 281, 280), (518, 272, 277, 525), (511, 267, 282, 567), (267, 268, 283, 282), (269, 270, 285, 284), (270, 271, 286, 285), (287, 576, 575, 288), (292, 289, 504, 511), (294, 291, 290, 293), (295, 303, 567, 518), (296, 304, 303, 295), (310, 422, 423, 309), (300, 296, 295, 299), (302, 298, 297, 301), (303, 292, 511, 567), (306, 294, 293, 305), (308, 310, 309, 307), (308, 288, 422, 310), (307, 287, 288, 308), (309, 423, 287, 307), (317, 411, 410, 318), (318, 410, 412, 319), (319, 412, 413, 320), (320, 413, 561, 437), (431, 560, 414, 316), (316, 414, 411, 317), (328, 323, 324, 329), (329, 324, 325, 330), (330, 325, 444, 451), (445, 438, 321, 326), (326, 321, 322, 327), (327, 322, 323, 328), (340, 335, 458, 465), (459, 452, 331, 336), (336, 331, 332, 337), (337, 332, 333, 338), (338, 333, 334, 339), (339, 334, 335, 340), (474, 465, 341, 348), (343, 336, 337, 344), (344, 337, 338, 345), (345, 338, 339, 346), (346, 339, 340, 347), (352, 342, 459, 468), (486, 474, 348, 358), (358, 348, 349, 359), (353, 343, 344, 354), (359, 349, 350, 360), (354, 344, 345, 355), (360, 350, 351, 361), (355, 345, 346, 356), (361, 351, 352, 362), (356, 346, 347, 357), (362, 352, 468, 480), (368, 358, 359, 369), (363, 353, 354, 364), (364, 354, 355, 365), (370, 360, 361, 371), (365, 355, 356, 366), (371, 361, 362, 372), (366, 356, 357, 367), (498, 486, 358, 368), (492, 480, 353, 363), (375, 313, 312, 374), (376, 314, 313, 375), (377, 315, 314, 376), (510, 430, 315, 377), (373, 311, 424, 504), (374, 312, 311, 373), (517, 510, 377, 382), (378, 373, 504, 511), (379, 374, 373, 378), (380, 375, 374, 379), (381, 376, 375, 380), (382, 377, 376, 381), (383, 417, 567, 518), (384, 418, 417, 383), (422, 574, 577, 423), (386, 420, 419, 385), (387, 421, 420, 386), (524, 566, 421, 387), (389, 384, 383, 388), (391, 386, 385, 390), (392, 387, 386, 391), (531, 524, 387, 392), (388, 383, 518, 525), (394, 389, 388, 393), (395, 390, 389, 394), (396, 391, 390, 395), (397, 392, 391, 396), (538, 531, 392, 397), (393, 388, 525, 532), (400, 395, 394, 399), (401, 396, 395, 400), (402, 397, 396, 401), (545, 538, 397, 402), (398, 393, 532, 539), (399, 394, 393, 398), (408, 401, 400, 407), (409, 402, 401, 408), (555, 545, 402, 409), (405, 398, 539, 549), (406, 399, 398, 405), (407, 400, 399, 406), (411, 312, 313, 410), (410, 313, 314, 412), (412, 314, 315, 413), (413, 315, 430, 561), (560, 424, 311, 414), (414, 311, 312, 411), (416, 403, 404, 415), (415, 404, 548, 565), (417, 378, 511, 567), (418, 379, 378, 417), (419, 380, 379, 418), (420, 381, 380, 419), (421, 382, 381, 420), (566, 517, 382, 421), (423, 577, 576, 287), (556, 557, 433, 434), (558, 556, 434, 435), (559, 558, 435, 436), (561, 559, 436, 437), (562, 560, 431, 432), (557, 562, 432, 433), (442, 441, 448, 449), (443, 442, 449, 450), (444, 443, 450, 451), (439, 438, 445, 446), (440, 439, 446, 447), (441, 440, 447, 448), (458, 457, 464, 465), (453, 452, 459, 460), (454, 453, 460, 461), (455, 454, 461, 462), (456, 455, 462, 463), (457, 456, 463, 464), (465, 464, 473, 474), (466, 465, 474, 475), (461, 460, 469, 470), (462, 461, 470, 471), (463, 462, 471, 472), (464, 463, 472, 473), (459, 467, 479, 468), (475, 474, 486, 487), (469, 468, 480, 481), (476, 475, 487, 488), (470, 469, 481, 482), (477, 476, 488, 489), (471, 470, 482, 483), (478, 477, 489, 490), (472, 471, 483, 484), (473, 472, 484, 485), (468, 479, 491, 480), (474, 473, 485, 486), (488, 487, 499, 500), (482, 481, 493, 494), (489, 488, 500, 501), (483, 482, 494, 495), (490, 489, 501, 502), (484, 483, 495, 496), (491, 490, 502, 503), (485, 484, 496, 497), (480, 491, 503, 492), (486, 485, 497, 498), (487, 486, 498, 499), (481, 480, 492, 493), (426, 427, 507, 506), (427, 428, 508, 507), (428, 429, 509, 508), (429, 430, 510, 509), (424, 425, 505, 504), (425, 426, 506, 505), (509, 510, 517, 516), (504, 505, 512, 511), (506, 507, 514, 513), (507, 508, 515, 514), (508, 509, 516, 515), (567, 568, 519, 518), (568, 569, 520, 519), (570, 571, 523, 522), (571, 566, 524, 523), (519, 520, 527, 526), (521, 522, 529, 528), (522, 523, 530, 529), (523, 524, 531, 530), (518, 519, 526, 525), (526, 527, 534, 533), (527, 528, 535, 534), (528, 529, 536, 535), (529, 530, 537, 536), (530, 531, 538, 537), (525, 526, 533, 532), (534, 535, 542, 541), (535, 536, 543, 542), (536, 537, 544, 543), (537, 538, 545, 544), (532, 533, 540, 539), (533, 534, 541, 540), (542, 543, 553, 552), (543, 544, 554, 553), (544, 545, 555, 554), (539, 540, 550, 549), (540, 541, 551, 550), (541, 542, 552, 551), (427, 426, 557, 556), (428, 427, 556, 558), (429, 428, 558, 559), (430, 429, 559, 561), (425, 424, 560, 562), (426, 425, 562, 557), (547, 546, 564, 563), (548, 547, 563, 565), (511, 512, 568, 567), (515, 516, 571, 570), (516, 517, 566, 571), (580, 578, 579, 581), (586, 584, 590, 592), (584, 582, 588, 590), (588, 589, 591, 590), (590, 591, 593, 592), (587, 586, 592, 593), (582, 583, 589, 588), (583, 585, 591, 589), (585, 587, 593, 591), (595, 597, 596, 594), (598, 599, 601, 600), (616, 607, 606, 614), (617, 608, 609, 615), (614, 606, 608, 617), (603, 611, 610, 602), (604, 613, 612, 605), (602, 610, 613, 604), (611, 616, 614, 610), (613, 617, 615, 612), (610, 614, 617, 613), (622, 630, 631, 623), (618, 626, 627, 619), (619, 627, 628, 620), (620, 628, 629, 621), (621, 629, 630, 622), (625, 639, 638, 624), (619, 633, 632, 618), (620, 634, 633, 619), (621, 635, 634, 620), (622, 636, 635, 621), (623, 637, 636, 622), (624, 638, 637, 623), (635, 643, 642, 634), (637, 645, 644, 636), (638, 646, 645, 637), (633, 641, 640, 632), (652, 648, 649, 651), (654, 650, 647, 653), (765, 764, 702, 656), (700, 699, 661, 660), (699, 760, 710, 661), (701, 700, 660, 659), (660, 661, 664, 663), (661, 710, 714, 664), (659, 660, 663, 662), (664, 714, 719, 668), (662, 663, 667, 666), (663, 664, 668, 667), (665, 666, 670, 669), (666, 667, 671, 670), (667, 668, 672, 671), (668, 719, 724, 672), (669, 670, 674, 673), (670, 671, 675, 674), (671, 672, 676, 675), (672, 724, 729, 676), (673, 674, 678, 677), (674, 675, 679, 678), (675, 676, 680, 679), (676, 729, 734, 680), (677, 678, 682, 681), (678, 679, 683, 682), (679, 680, 684, 683), (680, 734, 739, 684), (681, 682, 686, 685), (682, 683, 687, 686), (683, 684, 688, 687), (684, 739, 744, 688), (686, 687, 691, 690), (687, 688, 692, 691), (688, 744, 749, 692), (685, 686, 690, 689), (690, 691, 694, 693), (691, 692, 695, 694), (692, 749, 753, 695), (694, 695, 698, 697), (695, 753, 757, 698), (693, 694, 697, 696), (657, 658, 699, 700), (658, 706, 760, 699), (767, 766, 655, 703), (759, 708, 709, 758), (758, 709, 710, 760), (761, 707, 708, 759), (708, 712, 713, 709), (709, 713, 714, 710), (707, 711, 712, 708), (713, 718, 719, 714), (711, 716, 717, 712), (712, 717, 718, 713), (715, 720, 721, 716), (716, 721, 722, 717), (717, 722, 723, 718), (718, 723, 724, 719), (720, 725, 726, 721), (721, 726, 727, 722), (722, 727, 728, 723), (723, 728, 729, 724), (725, 730, 731, 726), (726, 731, 732, 727), (727, 732, 733, 728), (728, 733, 734, 729), (730, 735, 736, 731), (731, 736, 737, 732), (732, 737, 738, 733), (733, 738, 739, 734), (735, 740, 741, 736), (736, 741, 742, 737), (737, 742, 743, 738), (738, 743, 744, 739), (741, 746, 747, 742), (742, 747, 748, 743), (743, 748, 749, 744), (740, 745, 746, 741), (746, 750, 751, 747), (747, 751, 752, 748), (748, 752, 753, 749), (751, 755, 756, 752), (752, 756, 757, 753), (750, 754, 755, 751), (704, 759, 758, 705), (705, 758, 760, 706), (782, 780, 772, 773), (783, 781, 775, 774), (780, 783, 774, 772), (769, 768, 776, 777), (770, 771, 778, 779), (768, 770, 779, 776), (777, 776, 780, 782), (779, 778, 781, 783), (776, 779, 783, 780), (788, 789, 800, 799), (784, 785, 796, 795), (786, 787, 798, 797), (787, 788, 799, 798), (791, 790, 807, 808), (785, 784, 801, 802), (792, 791, 808, 809), (793, 792, 809, 810), (787, 786, 803, 804), (794, 793, 810, 811), (788, 787, 804, 805), (789, 788, 805, 806), (807, 806, 815, 816), (803, 802, 812, 813), (814, 813, 817, 818), (819, 821, 822, 820), (831, 833, 827, 825), (829, 831, 825, 823), (832, 831, 829, 830), (834, 833, 831, 832), (833, 834, 828, 827), (830, 829, 823, 824), (832, 830, 824, 826), (834, 832, 826, 828), (836, 838, 837, 835), (857, 845, 840, 858), (858, 840, 839, 859), (846, 843, 844, 845), (843, 841, 842, 844), (845, 844, 842, 840), (840, 842, 841, 839), (839, 841, 843, 846), (860, 846, 845, 857), (859, 839, 846, 860), (848, 847, 855, 856), (852, 851, 847, 848), (854, 853, 849, 850), (861, 865, 866, 862), (862, 866, 867, 863), (863, 867, 868, 864), (1165, 1116, 870, 880), (880, 870, 871, 881), (886, 1020, 1172, 1173), (882, 872, 873, 883), (883, 873, 874, 884), (870, 875, 876, 871), (872, 877, 878, 873), (873, 878, 879, 874), (1116, 1123, 875, 870), (1109, 1165, 880, 865), (865, 880, 881, 866), (867, 882, 883, 868), (868, 883, 884, 869), (885, 886, 1173, 1174), (890, 1109, 1102, 887), (892, 891, 888, 889), (893, 1116, 1165, 901), (894, 893, 901, 902), (908, 907, 1021, 1020), (898, 897, 893, 894), (900, 899, 895, 896), (901, 1165, 1109, 890), (904, 903, 891, 892), (906, 905, 907, 908), (906, 908, 1020, 886), (905, 906, 886, 885), (907, 905, 885, 1021), (915, 916, 1008, 1009), (916, 917, 1010, 1008), (917, 918, 1011, 1010), (918, 1035, 1159, 1011), (1029, 914, 1012, 1158), (914, 915, 1009, 1012), (926, 927, 922, 921), (927, 928, 923, 922), (928, 1049, 1042, 923), (1043, 924, 919, 1036), (924, 925, 920, 919), (925, 926, 921, 920), (938, 1063, 1056, 933), (1057, 934, 929, 1050), (934, 935, 930, 929), (935, 936, 931, 930), (936, 937, 932, 931), (937, 938, 933, 932), (1072, 946, 939, 1063), (941, 942, 935, 934), (942, 943, 936, 935), (943, 944, 937, 936), (944, 945, 938, 937), (950, 1066, 1057, 940), (1084, 956, 946, 1072), (956, 957, 947, 946), (951, 952, 942, 941), (957, 958, 948, 947), (952, 953, 943, 942), (958, 959, 949, 948), (953, 954, 944, 943), (959, 960, 950, 949), (954, 955, 945, 944), (960, 1078, 1066, 950), (966, 967, 957, 956), (961, 962, 952, 951), (962, 963, 953, 952), (968, 969, 959, 958), (963, 964, 954, 953), (969, 970, 960, 959), (964, 965, 955, 954), (1096, 966, 956, 1084), (1090, 961, 951, 1078), (973, 972, 910, 911), (974, 973, 911, 912), (975, 974, 912, 913), (1108, 975, 913, 1028), (971, 1102, 1022, 909), (972, 971, 909, 910), (1115, 980, 975, 1108), (976, 1109, 1102, 971), (977, 976, 971, 972), (978, 977, 972, 973), (979, 978, 973, 974), (980, 979, 974, 975), (981, 1116, 1165, 1015), (982, 981, 1015, 1016), (1020, 1021, 1175, 1172), (984, 983, 1017, 1018), (985, 984, 1018, 1019), (1122, 985, 1019, 1164), (987, 986, 981, 982), (989, 988, 983, 984), (990, 989, 984, 985), (1129, 990, 985, 1122), (986, 1123, 1116, 981), (992, 991, 986, 987), (993, 992, 987, 988), (994, 993, 988, 989), (995, 994, 989, 990), (1136, 995, 990, 1129), (991, 1130, 1123, 986), (998, 997, 992, 993), (999, 998, 993, 994), (1000, 999, 994, 995), (1143, 1000, 995, 1136), (996, 1137, 1130, 991), (997, 996, 991, 992), (1006, 1005, 998, 999), (1007, 1006, 999, 1000), (1153, 1007, 1000, 1143), (1003, 1147, 1137, 996), (1004, 1003, 996, 997), (1005, 1004, 997, 998), (1009, 1008, 911, 910), (1008, 1010, 912, 911), (1010, 1011, 913, 912), (1011, 1159, 1028, 913), (1158, 1012, 909, 1022), (1012, 1009, 910, 909), (1014, 1013, 1002, 1001), (1013, 1163, 1146, 1002), (1015, 1165, 1109, 976), (1016, 1015, 976, 977), (1017, 1016, 977, 978), (1018, 1017, 978, 979), (1019, 1018, 979, 980), (1164, 1019, 980, 1115), (1021, 885, 1174, 1175), (1154, 1032, 1031, 1155), (1156, 1033, 1032, 1154), (1157, 1034, 1033, 1156), (1159, 1035, 1034, 1157), (1160, 1030, 1029, 1158), (1155, 1031, 1030, 1160), (1040, 1047, 1046, 1039), (1041, 1048, 1047, 1040), (1042, 1049, 1048, 1041), (1037, 1044, 1043, 1036), (1038, 1045, 1044, 1037), (1039, 1046, 1045, 1038), (1056, 1063, 1062, 1055), (1051, 1058, 1057, 1050), (1052, 1059, 1058, 1051), (1053, 1060, 1059, 1052), (1054, 1061, 1060, 1053), (1055, 1062, 1061, 1054), (1063, 1072, 1071, 1062), (1064, 1073, 1072, 1063), (1059, 1068, 1067, 1058), (1060, 1069, 1068, 1059), (1061, 1070, 1069, 1060), (1062, 1071, 1070, 1061), (1057, 1066, 1077, 1065), (1073, 1085, 1084, 1072), (1067, 1079, 1078, 1066), (1074, 1086, 1085, 1073), (1068, 1080, 1079, 1067), (1075, 1087, 1086, 1074), (1069, 1081, 1080, 1068), (1076, 1088, 1087, 1075), (1070, 1082, 1081, 1069), (1071, 1083, 1082, 1070), (1066, 1078, 1089, 1077), (1072, 1084, 1083, 1071), (1086, 1098, 1097, 1085), (1080, 1092, 1091, 1079), (1087, 1099, 1098, 1086), (1081, 1093, 1092, 1080), (1088, 1100, 1099, 1087), (1082, 1094, 1093, 1081), (1089, 1101, 1100, 1088), (1083, 1095, 1094, 1082), (1078, 1090, 1101, 1089), (1084, 1096, 1095, 1083), (1085, 1097, 1096, 1084), (1079, 1091, 1090, 1078), (1024, 1104, 1105, 1025), (1025, 1105, 1106, 1026), (1026, 1106, 1107, 1027), (1027, 1107, 1108, 1028), (1022, 1102, 1103, 1023), (1023, 1103, 1104, 1024), (1107, 1114, 1115, 1108), (1102, 1109, 1110, 1103), (1104, 1111, 1112, 1105), (1105, 1112, 1113, 1106), (1106, 1113, 1114, 1107), (1165, 1116, 1117, 1166), (1166, 1117, 1118, 1167), (1168, 1120, 1121, 1169), (1169, 1121, 1122, 1164), (1117, 1124, 1125, 1118), (1119, 1126, 1127, 1120), (1120, 1127, 1128, 1121), (1121, 1128, 1129, 1122), (1116, 1123, 1124, 1117), (1124, 1131, 1132, 1125), (1125, 1132, 1133, 1126), (1126, 1133, 1134, 1127), (1127, 1134, 1135, 1128), (1128, 1135, 1136, 1129), (1123, 1130, 1131, 1124), (1132, 1139, 1140, 1133), (1133, 1140, 1141, 1134), (1134, 1141, 1142, 1135), (1135, 1142, 1143, 1136), (1130, 1137, 1138, 1131), (1131, 1138, 1139, 1132), (1140, 1150, 1151, 1141), (1141, 1151, 1152, 1142), (1142, 1152, 1153, 1143), (1137, 1147, 1148, 1138), (1138, 1148, 1149, 1139), (1139, 1149, 1150, 1140), (1025, 1154, 1155, 1024), (1026, 1156, 1154, 1025), (1027, 1157, 1156, 1026), (1028, 1159, 1157, 1027), (1023, 1160, 1158, 1022), (1024, 1155, 1160, 1023), (1145, 1161, 1162, 1144), (1146, 1163, 1161, 1145), (1109, 1165, 1166, 1110), (1113, 1168, 1169, 1114), (1114, 1169, 1164, 1115), (1178, 1179, 1177, 1176), (1184, 1190, 1188, 1182), (1182, 1188, 1186, 1180), (1186, 1188, 1189, 1187), (1188, 1190, 1191, 1189), (1185, 1191, 1190, 1184), (1180, 1186, 1187, 1181), (1181, 1187, 1189, 1183), (1183, 1189, 1191, 1185), (1193, 1192, 1194, 1195), (218, 209, 807, 816), (525, 277, 875, 1123), (348, 341, 939, 946), (407, 406, 1004, 1005), (276, 286, 884, 874), (359, 360, 958, 957), (493, 492, 1090, 1091), (6, 4, 602, 604), (357, 347, 945, 955), (581, 579, 1177, 1179), (296, 300, 898, 894), (177, 176, 774, 775), (512, 505, 1103, 1110), (106, 161, 759, 704), (195, 194, 792, 793), (254, 253, 851, 852), (328, 329, 927, 926), (35, 43, 641, 633), (113, 118, 716, 711), (205, 204, 802, 803), (260, 259, 857, 858), (458, 335, 933, 1056), (553, 554, 1152, 1151), (204, 214, 812, 802), (277, 278, 876, 875), (336, 343, 941, 934), (408, 407, 1005, 1006), (490, 491, 1089, 1088), (137, 142, 740, 735), (494, 493, 1091, 1092), (569, 568, 1166, 1167), (9, 8, 606, 607), (79, 75, 673, 677), (291, 294, 892, 889), (492, 363, 961, 1090), (578, 580, 1178, 1176), (572, 573, 1171, 1170), (301, 297, 895, 899), (360, 370, 968, 958), (25, 26, 624, 623), (176, 174, 772, 774), (438, 439, 1037, 1036), (506, 513, 1111, 1104), (98, 95, 693, 696), (180, 183, 781, 778), (528, 527, 1125, 1126), (163, 109, 707, 761), (196, 195, 793, 794), (256, 255, 853, 854), (329, 330, 928, 927), (52, 49, 647, 650), (205, 206, 804, 803), (261, 260, 858, 859), (459, 336, 934, 1057), (122, 127, 725, 720), (188, 205, 803, 786), (554, 555, 1153, 1152), (219, 220, 818, 817), (279, 280, 878, 877), (409, 408, 1006, 1007), (495, 494, 1092, 1093), (10, 11, 609, 608), (289, 292, 890, 887), (363, 364, 962, 961), (580, 581, 1179, 1178), (161, 163, 761, 759), (225, 226, 824, 823), (298, 302, 900, 896), (26, 27, 625, 624), (91, 87, 685, 689), (439, 440, 1038, 1037), (36, 35, 633, 634), (184, 179, 777, 782), (198, 197, 795, 796), (253, 249, 847, 851), (330, 451, 1049, 928), (389, 390, 988, 987), (50, 51, 649, 648), (206, 207, 805, 804), (259, 262, 860, 857), (270, 266, 864, 868), (479, 467, 1065, 1077), (220, 216, 814, 818), (280, 281, 879, 878), (555, 409, 1007, 1153), (362, 480, 1078, 960), (496, 495, 1093, 1094), (8, 10, 608, 606), (148, 152, 750, 746), (293, 290, 888, 891), (364, 365, 963, 962), (583, 582, 1180, 1181), (17, 14, 612, 615), (166, 104, 702, 764), (432, 431, 1029, 1030), (28, 29, 627, 626), (179, 171, 769, 777), (440, 441, 1039, 1038), (43, 42, 640, 641), (200, 199, 797, 798), (250, 254, 852, 848), (51, 53, 651, 649), (207, 208, 806, 805), (262, 261, 859, 860), (215, 219, 817, 813), (147, 148, 746, 745), (497, 496, 1094, 1095), (295, 518, 1116, 893), (365, 366, 964, 963), (419, 418, 1016, 1017), (13, 18, 616, 611), (58, 167, 765, 656), (227, 225, 823, 825), (304, 296, 894, 902), (433, 432, 1030, 1031), (29, 30, 628, 627), (183, 177, 775, 781), (441, 442, 1040, 1039), (38, 37, 635, 636), (321, 438, 1036, 919), (45, 44, 642, 643), (201, 200, 798, 799), (255, 251, 849, 853), (465, 466, 1064, 1063), (54, 50, 648, 652), (209, 208, 806, 807), (264, 263, 861, 862), (102, 59, 657, 700), (213, 196, 794, 811), (68, 64, 662, 666), (132, 137, 735, 730), (221, 223, 821, 819), (278, 273, 871, 876), (342, 352, 950, 940), (343, 353, 951, 941), (498, 497, 1095, 1096), (5, 13, 611, 603), (156, 157, 755, 754), (366, 367, 965, 964), (582, 584, 1182, 1180), (87, 83, 681, 685), (168, 57, 655, 766), (226, 228, 826, 824), (372, 362, 960, 970), (434, 433, 1031, 1032), (30, 31, 629, 628), (442, 443, 1041, 1040), (322, 321, 919, 920), (452, 453, 1051, 1050), (47, 46, 644, 645), (202, 201, 799, 800), (252, 256, 854, 850), (467, 459, 1057, 1065), (49, 55, 653, 647), (209, 210, 808, 807), (265, 264, 862, 863), (475, 476, 1074, 1073), (61, 103, 701, 659), (222, 221, 819, 820), (274, 279, 877, 872), (353, 480, 1078, 951), (164, 165, 763, 762), (75, 71, 669, 673), (499, 498, 1096, 1097), (11, 17, 615, 609), (157, 158, 756, 755), (297, 298, 896, 895), (498, 368, 966, 1096), (585, 583, 1181, 1183), (105, 169, 767, 703), (230, 229, 827, 828), (303, 304, 902, 901), (367, 357, 955, 965), (435, 434, 1032, 1033), (31, 32, 630, 629), (431, 316, 914, 1029), (443, 444, 1042, 1041), (522, 521, 1119, 1120), (103, 102, 700, 701), (323, 322, 920, 921), (453, 454, 1052, 1051), (527, 520, 1118, 1125), (48, 47, 645, 646), (191, 202, 800, 789), (249, 257, 855, 847), (56, 52, 650, 654), (117, 122, 720, 715), (210, 211, 809, 808), (266, 265, 863, 864), (340, 465, 1063, 938), (476, 477, 1075, 1074), (546, 547, 1145, 1144), (208, 191, 789, 806), (349, 348, 946, 947), (223, 224, 822, 821), (563, 564, 1162, 1161), (2, 0, 598, 600), (500, 499, 1097, 1098), (158, 159, 757, 756), (292, 303, 901, 890), (368, 369, 967, 966), (586, 587, 1185, 1184), (167, 166, 764, 765), (229, 227, 825, 827), (306, 305, 903, 904), (436, 435, 1033, 1034), (32, 33, 631, 630), (95, 92, 690, 693), (175, 184, 782, 773), (316, 317, 915, 914), (446, 445, 1043, 1044), (41, 40, 638, 639), (107, 106, 704, 705), (324, 323, 921, 922), (454, 455, 1053, 1052), (521, 528, 1126, 1119), (44, 36, 634, 642), (109, 113, 711, 707), (258, 250, 848, 856), (384, 389, 987, 982), (53, 54, 652, 651), (211, 212, 810, 809), (267, 511, 1109, 865), (341, 465, 1063, 939), (477, 478, 1076, 1075), (547, 548, 1146, 1145), (214, 215, 813, 812), (350, 349, 947, 948), (404, 403, 1001, 1002), (224, 222, 820, 822), (281, 276, 874, 879), (565, 563, 1161, 1163), (0, 1, 599, 598), (416, 415, 1013, 1014), (501, 500, 1098, 1099), (574, 575, 1173, 1172), (305, 293, 891, 903), (370, 371, 969, 968), (584, 586, 1184, 1182), (92, 91, 689, 690), (169, 168, 766, 767), (228, 230, 828, 826), (437, 436, 1034, 1035), (513, 514, 1112, 1111), (33, 25, 623, 631), (173, 180, 778, 771), (237, 238, 836, 835), (317, 318, 916, 915), (447, 446, 1044, 1045), (108, 107, 705, 706), (325, 324, 922, 923), (455, 456, 1054, 1053), (37, 45, 643, 635), (118, 117, 715, 716), (197, 186, 784, 795), (257, 258, 856, 855), (331, 452, 1050, 929), (390, 385, 983, 988), (55, 56, 654, 653), (212, 213, 811, 810), (459, 342, 940, 1057), (564, 546, 1144, 1162), (216, 215, 813, 814), (283, 268, 866, 881), (351, 350, 948, 949), (548, 404, 1002, 1146), (478, 490, 1088, 1076), (3, 2, 600, 601), (415, 565, 1163, 1013), (502, 501, 1099, 1100), (575, 576, 1174, 1173), (18, 9, 607, 616), (83, 79, 677, 681), (294, 306, 904, 892), (371, 372, 970, 969), (587, 585, 1183, 1185), (171, 170, 768, 769), (514, 515, 1113, 1112), (595, 594, 1192, 1193), (99, 98, 696, 697), (238, 240, 838, 836), (318, 319, 917, 916), (448, 447, 1045, 1046), (568, 512, 1110, 1166), (27, 41, 639, 625), (444, 325, 923, 1042), (456, 457, 1055, 1054), (46, 38, 636, 644), (187, 198, 796, 785), (332, 331, 929, 930), (57, 105, 703, 655), (192, 209, 807, 790), (268, 269, 867, 866), (549, 550, 1148, 1147), (127, 132, 730, 725), (217, 218, 816, 815), (269, 284, 882, 867), (352, 351, 949, 950), (403, 416, 1014, 1001), (273, 283, 881, 871), (520, 569, 1167, 1118), (1, 3, 601, 599), (504, 289, 887, 1102), (503, 502, 1100, 1101), (577, 574, 1172, 1175), (14, 7, 605, 612), (152, 156, 754, 750), (300, 299, 897, 898), (369, 359, 957, 967), (505, 506, 1104, 1103), (172, 173, 771, 770), (596, 597, 1195, 1194), (20, 28, 626, 618), (100, 99, 697, 698), (239, 237, 835, 837), (319, 320, 918, 917), (449, 448, 1046, 1047), (515, 570, 1168, 1113), (34, 20, 618, 632), (445, 326, 924, 1043), (457, 458, 1056, 1055), (199, 188, 786, 797), (333, 332, 930, 931), (104, 58, 656, 702), (466, 475, 1073, 1064), (550, 551, 1149, 1148), (215, 205, 803, 813), (405, 549, 1147, 1003), (71, 67, 665, 669), (284, 274, 872, 882), (491, 479, 1077, 1089), (570, 522, 1120, 1168), (4, 5, 603, 602), (142, 147, 745, 740), (290, 291, 889, 888), (418, 384, 982, 1016), (492, 503, 1101, 1090), (576, 577, 1175, 1174), (302, 301, 899, 900), (170, 172, 770, 768), (594, 596, 1194, 1192), (159, 100, 698, 757), (240, 239, 837, 838), (320, 437, 1035, 918), (450, 449, 1047, 1048), (193, 192, 790, 791), (326, 327, 925, 924), (460, 459, 1057, 1058), (42, 34, 632, 640), (334, 333, 931, 932), (468, 469, 1067, 1066), (59, 60, 658, 657), (186, 203, 801, 784), (271, 270, 868, 869), (469, 460, 1058, 1067), (551, 552, 1150, 1149), (64, 61, 659, 662), (208, 217, 815, 806), (286, 271, 869, 884), (347, 340, 938, 945), (406, 405, 1003, 1004), (7, 6, 604, 605), (385, 419, 1017, 983), (579, 578, 1176, 1177), (299, 295, 893, 897), (174, 175, 773, 772), (597, 595, 1193, 1195), (451, 450, 1048, 1049), (194, 193, 791, 792), (251, 252, 850, 849), (327, 328, 926, 925), (40, 48, 646, 638), (203, 204, 802, 801), (335, 334, 932, 933), (60, 108, 706, 658), (204, 187, 785, 802), (263, 267, 865, 861), (552, 553, 1151, 1150), (67, 68, 666, 665)])
me_circle_001.polygons.foreach_set('use_smooth', [1, 1, 1, 1, 1, 1, 1, 1, 1, 1, 1, 1, 1, 1, 1, 1, 1, 1, 1, 1, 1, 1, 1, 1, 1, 1, 1, 1, 1, 1, 1, 1, 1, 1, 1, 1, 1, 1, 1, 1, 1, 1, 1, 1, 1, 1, 1, 1, 1, 1, 1, 1, 1, 1, 1, 1, 1, 1, 1, 1, 1, 1, 1, 1, 1, 1, 1, 1, 1, 1, 1, 1, 1, 1, 1, 1, 1, 1, 1, 1, 1, 1, 1, 1, 1, 1, 1, 1, 1, 1, 1, 1, 1, 1, 1, 1, 1, 1, 1, 1, 1, 1, 1, 1, 1, 1, 1, 1, 1, 1, 1, 1, 1, 1, 1, 1, 1, 1, 1, 1, 1, 1, 1, 1, 1, 1, 1, 1, 1, 1, 1, 1, 1, 1, 1, 1, 1, 1, 1, 1, 1, 1, 1, 1, 1, 1, 1, 1, 1, 1, 1, 1, 1, 1, 1, 1, 1, 1, 1, 1, 1, 1, 1, 1, 1, 1, 1, 1, 1, 1, 1, 1, 1, 1, 1, 1, 1, 1, 1, 1, 1, 1, 1, 1, 1, 1, 1, 1, 1, 1, 1, 1, 1, 1, 1, 1, 1, 1, 1, 1, 1, 1, 1, 1, 1, 1, 1, 1, 1, 1, 1, 1, 1, 1, 1, 1, 1, 1, 1, 1, 1, 1, 1, 1, 1, 1, 1, 1, 1, 1, 1, 1, 1, 1, 1, 1, 1, 1, 1, 1, 1, 1, 1, 1, 1, 1, 1, 1, 1, 1, 1, 1, 1, 1, 1, 1, 1, 1, 1, 1, 1, 1, 1, 1, 1, 1, 1, 1, 1, 1, 1, 1, 1, 1, 1, 1, 1, 1, 1, 1, 1, 1, 1, 1, 1, 1, 1, 1, 1, 1, 1, 1, 1, 1, 1, 1, 1, 1, 1, 1, 1, 1, 1, 1, 1, 1, 1, 1, 1, 1, 1, 1, 1, 1, 1, 1, 1, 1, 1, 1, 1, 1, 1, 1, 1, 1, 1, 1, 1, 1, 1, 1, 1, 1, 1, 1, 1, 1, 1, 1, 1, 1, 1, 1, 1, 1, 1, 1, 1, 1, 1, 1, 1, 1, 1, 1, 1, 1, 1, 1, 1, 1, 1, 1, 1, 1, 1, 1, 1, 1, 1, 1, 1, 1, 1, 1, 1, 1, 1, 1, 1, 1, 1, 1, 1, 1, 1, 1, 1, 1, 1, 1, 1, 1, 1, 1, 1, 1, 1, 1, 1, 1, 1, 1, 1, 1, 1, 1, 1, 1, 1, 1, 1, 1, 1, 1, 1, 1, 1, 1, 1, 1, 1, 1, 1, 1, 1, 1, 1, 1, 1, 1, 1, 1, 1, 1, 1, 1, 1, 1, 1, 1, 1, 1, 1, 1, 1, 1, 1, 1, 1, 1, 1, 1, 1, 1, 1, 1, 1, 1, 1, 1, 1, 1, 1, 1, 1, 1, 1, 1, 1, 1, 1, 1, 1, 1, 1, 1, 1, 1, 1, 1, 1, 1, 1, 1, 1, 1, 1, 1, 1, 1, 1, 1, 1, 1, 1, 1, 1, 1, 1, 1, 1, 1, 1, 1, 1, 1, 1, 1, 1, 1, 1, 1, 1, 1, 1, 1, 1, 1, 1, 1, 1, 1, 1, 1, 1, 1, 1, 1, 1, 1, 1, 1, 1, 1, 1, 1, 1, 1, 1, 1, 1, 1, 1, 1, 1, 1, 1, 1, 1, 1, 1, 1, 1, 1, 1, 1, 1, 1, 1, 1, 1, 1, 1, 1, 1, 1, 1, 1, 1, 1, 1, 1, 1, 1, 1, 1, 1, 1, 1, 1, 1, 1, 1, 1, 1, 1, 1, 1, 1, 1, 1, 1, 1, 1, 1, 1, 1, 1, 1, 1, 1, 1, 1, 1, 1, 1, 1, 1, 1, 1, 1, 1, 1, 1, 1, 1, 1, 1, 1, 1, 1, 1, 1, 1, 1, 1, 1, 1, 1, 1, 1, 1, 1, 1, 1, 1, 1, 1, 1, 1, 1, 1, 1, 1, 1, 1, 1, 1, 1, 1, 1, 1, 1, 1, 1, 1, 1, 1, 1, 1, 1, 1, 1, 1, 1, 1, 1, 1, 1, 1, 1, 1, 1, 1, 1, 1, 1, 1, 1, 1, 1, 1, 1, 1, 1, 1, 1, 1, 1, 1, 1, 1, 1, 1, 1, 1, 1, 1, 1, 1, 1, 1, 1, 1, 1, 1, 1, 1, 1, 1, 1, 1, 1, 1, 1, 1, 1, 1, 1, 1, 1, 1, 1, 1, 1, 1, 1, 1, 1, 1, 1, 1, 1, 1, 1, 1, 1, 1, 1, 1, 1, 1, 1, 1, 1, 1, 1, 1, 1, 1, 1, 1, 1, 1, 1, 1, 1, 1, 1, 1, 1, 1, 1, 1, 1, 1, 1, 1, 1, 1, 1, 1, 1, 1, 1, 1, 1, 1, 1, 1, 1, 1, 1, 1, 1, 1, 1, 1, 1, 1, 1, 1, 1, 1, 1, 1, 1, 1, 1, 1, 1, 1, 1, 1, 1, 1, 1, 1, 1, 1, 1, 1, 1, 1, 1, 1, 1, 1, 1, 1, 1, 1, 0, 1, 1, 1, 1, 1, 1, 1, 1, 1, 1, 1, 1, 1, 1, 1, 1, 1, 1, 1, 1, 1, 1, 1, 1, 1, 1, 1, 1, 1, 1, 1, 1, 1, 1, 1, 1, 1, 1, 1, 1, 1, 1, 1, 1, 1, 1, 1, 1, 1, 1, 1, 1, 1, 1, 1, 1, 1, 1, 1, 1, 1, 1, 1, 1, 1, 1, 1, 1, 1, 1, 1, 1, 1, 1, 1, 1, 1, 1, 1, 1, 1, 1, 1, 1, 1, 1, 1, 1, 1, 1, 1, 1, 1, 1, 1, 1, 1, 1, 1, 1, 1, 1, 1, 1, 1, 1, 1, 1, 1, 1, 1, 1, 1, 1, 1, 1, 1, 1, 1, 1, 1, 1, 1, 1, 0, 1, 1, 1, 1, 1, 1, 1, 1, 1, 1, 1, 1, 1, 1, 1, 1, 1, 1, 1, 1, 1, 1, 1, 1, 1, 1, 1, 1, 1, 1, 1, 1, 1, 1, 1, 1, 1, 1, 1, 1, 1, 1, 1, 1, 1, 1, 1, 1, 1, 1, 1, 1, 1, 1, 1, 1, 1, 1, 1, 1, 1, 1, 1, 1, 1, 1, 1, 1, 1, 1, 1, 1, 1, 1, 1, 1, 1, 1, 1, 1, 1, 1, 1, 1, 1, 1, 1, 1, 1, 1, 1, 1, 1, 1, 1, 1, 1, 1, 1, 1, 1, 1, 1, 1, 1, 1, 1, 1, 1, 1, 1, 1, 1, 1, 1, 1, 1, 1, 1, 1, 1, 1, 1, 1, 1, 1, 1, 1, 1, 1, 1, 1, 1, 1, 1, 1, 1, 1, 1, 1, 1, 1, 1, 1, 1, 1, 1, 1, 1, 1, 1, 1, 1, 1, 1, 1, 1, 1, 1, 1, 1, 1, 1, 1, 1, 1, 1, 1, 1, 1, 1, 1, 1, 1, 1, 1, 1, 1, 1, 1, 1, 1, 1, 1, 1, 1, 1, 1, 1, 1, 1, 1, 1, 1, 1, 1, 1, 1, 1, 1, 1, 1, 1, 1, 1, 1, 1, 1, 1, 1, 1, 1, 1, 1, 1, 1, 1])
me_circle_001.use_remesh_preserve_volume = False
me_circle_001.use_remesh_preserve_attributes = False
me_circle_001.use_mirror_vertex_groups = False
me_circle_001.update()

# ---- objects
ob_sun = bpy.data.objects.new('Sun', light_sun)
ob_circle = bpy.data.objects.new('Circle', me_circle_001)
ob_camera = bpy.data.objects.new('Camera', cam_camera_002)

# ---- transforms, parenting, visibility, modifiers, constraints
ob_sun.location = (-20.54, 14.76, 31.72)
ob_sun.lineart.crease_threshold = 0.0
ob_circle.location = (7.367, 0.02515, 0.02515)
ob_circle.rotation_euler = (-1.571, -2.22e-16, 2.22e-16)
ob_circle.lineart.crease_threshold = 0.0
ob_camera.location = (7.45, 8.748, 20.19)
ob_camera.lineart.crease_threshold = 0.0

# ---- collection membership
col_collection_1.objects.link(ob_sun)
col_collection_1.objects.link(ob_circle)
col_collection_2.objects.link(ob_camera)

# ---- scene / render settings (as saved in the file)
scene.frame_start = 1; scene.frame_end = 250; scene.frame_set(0)
scene.render.engine = 'BLENDER_EEVEE_NEXT'
scene.render.image_settings.color_mode = 'RGB'
scene.render.image_settings.compression = 90
scene.render.resolution_percentage = 50
scene.render.dither_intensity = 0.0
scene.cycles.use_denoising = False
scene.cycles.samples = 10
scene.cycles.sampling_pattern = 'TABULATED_SOBOL'
scene.cycles.light_sampling_threshold = 0.0
scene.cycles.use_adaptive_sampling = False
scene.cycles.use_light_tree = False
scene.cycles.blur_glossy = 0.0
scene.cycles.volume_bounces = 1
scene.cycles.pixel_filter_type = 'GAUSSIAN'
scene.cycles.sample_clamp_indirect = 0.0
scene.view_settings.view_transform = 'Standard'
bpy.context.view_layer.update()

# ---- added for rendering (the .blend has no active camera): camera
cam_auto = bpy.data.cameras.new('AutoCamera')
cam_auto.lens = 50.0
cam_auto.sensor_width = 36.0
cam_auto.clip_end = 1000.0
ob_auto_camera = bpy.data.objects.new('AutoCamera', cam_auto)
scene.collection.objects.link(ob_auto_camera)
ob_auto_camera.location = (48.4192, -37.2873, 40.4133)
ob_auto_camera.rotation_euler = (1.09748, -7.21219e-08, 0.694738)
scene.camera = ob_auto_camera
bpy.context.view_layer.update()
